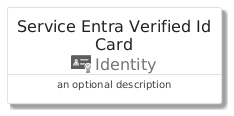

The diagram above was rendered by PlantUML. Its source (embedded in the PNG):
@startuml
' configures the library
!global $INCLUSION_MODE="local"
!global $LIB_BASE_LOCATION="../../.."

' loads the library's bootstrap
!include $LIB_BASE_LOCATION/bootstrap.puml

' loads the package bootstrap
include('azure/bootstrap')

' loads the Item which embeds the element ServiceEntraVerifiedIdCard
include('azure/Item/Identity/ServiceEntraVerifiedId')

' renders the element
ServiceEntraVerifiedIdCard('ServiceEntraVerifiedIdCard', 'Service Entra Verified Id Card', 'an optional description')
@enduml